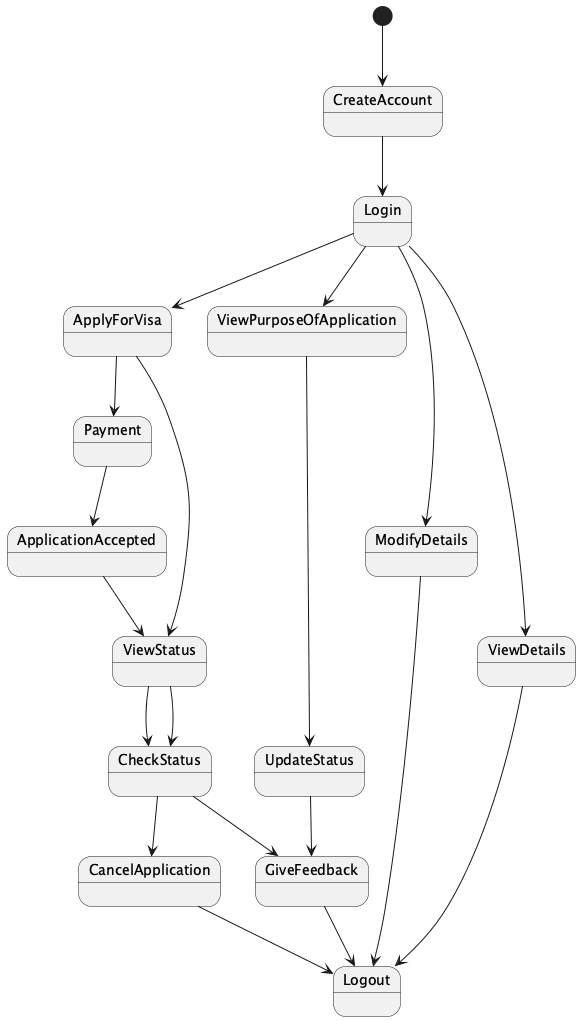

The diagram above was rendered by PlantUML. Its source (embedded in the PNG):
@startuml
[*] --> CreateAccount
CreateAccount --> Login
Login --> ApplyForVisa
ApplyForVisa --> Payment
Payment --> ApplicationAccepted
ApplicationAccepted --> ViewStatus
ViewStatus --> CheckStatus
CheckStatus --> CancelApplication
CancelApplication --> Logout
Login --> ModifyDetails
ModifyDetails --> Logout
Login --> ViewDetails
ViewDetails --> Logout
Login --> ViewPurposeOfApplication
ViewPurposeOfApplication --> UpdateStatus
UpdateStatus --> GiveFeedback
GiveFeedback --> Logout
ApplyForVisa --> ViewStatus
ViewStatus --> CheckStatus
CheckStatus --> GiveFeedback
@enduml